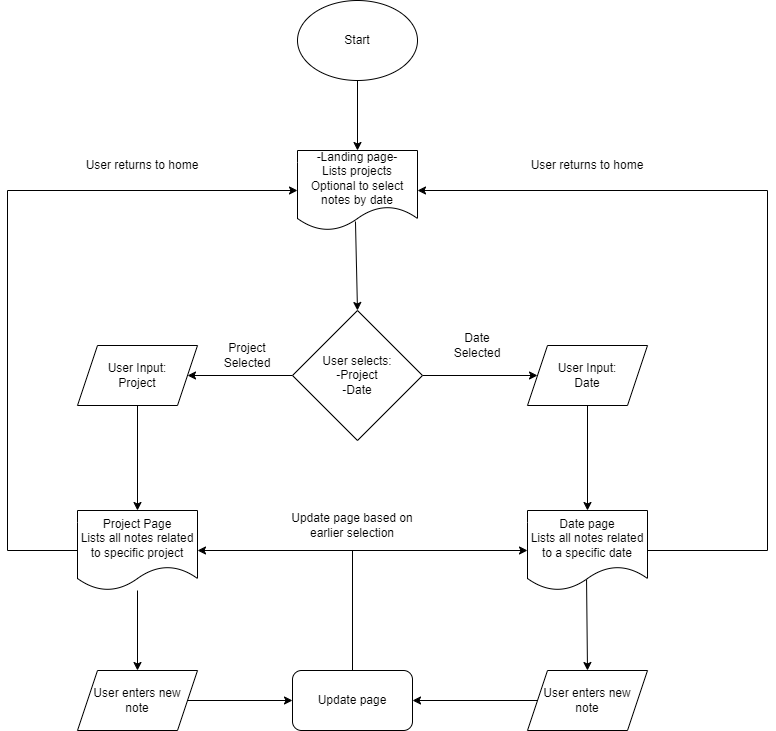

The diagram above was exported from draw.io. Its source (the exported page's mxGraphModel, read from the mxfile embedded in the PNG):
<mxGraphModel dx="1216" dy="528" grid="1" gridSize="10" guides="1" tooltips="1" connect="1" arrows="1" fold="1" page="1" pageScale="1" pageWidth="850" pageHeight="1100" math="0" shadow="0">
  <root>
    <mxCell id="0" />
    <mxCell id="1" parent="0" />
    <mxCell id="4" style="edgeStyle=none;html=1;exitX=0.5;exitY=1;exitDx=0;exitDy=0;entryX=0.5;entryY=0;entryDx=0;entryDy=0;" edge="1" parent="1" source="2" target="3">
      <mxGeometry relative="1" as="geometry" />
    </mxCell>
    <mxCell id="2" value="Start" style="ellipse;whiteSpace=wrap;html=1;" vertex="1" parent="1">
      <mxGeometry x="330" y="10" width="120" height="80" as="geometry" />
    </mxCell>
    <mxCell id="3" value="-Landing page-&lt;br&gt;Lists projects&lt;br&gt;Optional to select notes by date" style="shape=document;whiteSpace=wrap;html=1;boundedLbl=1;" vertex="1" parent="1">
      <mxGeometry x="330" y="160" width="120" height="80" as="geometry" />
    </mxCell>
    <mxCell id="6" style="edgeStyle=none;html=1;exitX=0.483;exitY=0.888;exitDx=0;exitDy=0;entryX=0.5;entryY=0;entryDx=0;entryDy=0;exitPerimeter=0;" edge="1" parent="1" source="3" target="5">
      <mxGeometry relative="1" as="geometry" />
    </mxCell>
    <mxCell id="9" style="edgeStyle=none;html=1;exitX=0;exitY=0.5;exitDx=0;exitDy=0;" edge="1" parent="1" source="5" target="8">
      <mxGeometry relative="1" as="geometry" />
    </mxCell>
    <mxCell id="17" style="edgeStyle=none;html=1;exitX=1;exitY=0.5;exitDx=0;exitDy=0;" edge="1" parent="1" source="5" target="16">
      <mxGeometry relative="1" as="geometry" />
    </mxCell>
    <mxCell id="5" value="User selects:&lt;br&gt;-Project&lt;br&gt;-Date" style="rhombus;whiteSpace=wrap;html=1;" vertex="1" parent="1">
      <mxGeometry x="325" y="320" width="130" height="130" as="geometry" />
    </mxCell>
    <mxCell id="11" style="edgeStyle=none;html=1;exitX=0.5;exitY=1;exitDx=0;exitDy=0;entryX=0.5;entryY=0;entryDx=0;entryDy=0;" edge="1" parent="1" source="8" target="10">
      <mxGeometry relative="1" as="geometry" />
    </mxCell>
    <mxCell id="8" value="User Input:&lt;br&gt;Project" style="shape=parallelogram;perimeter=parallelogramPerimeter;whiteSpace=wrap;html=1;fixedSize=1;" vertex="1" parent="1">
      <mxGeometry x="110" y="355" width="120" height="60" as="geometry" />
    </mxCell>
    <mxCell id="10" value="Project Page&lt;br&gt;Lists all notes related to specific project" style="shape=document;whiteSpace=wrap;html=1;boundedLbl=1;" vertex="1" parent="1">
      <mxGeometry x="110" y="520" width="120" height="80" as="geometry" />
    </mxCell>
    <mxCell id="12" value="Date page&lt;br&gt;Lists all notes related to a specific date" style="shape=document;whiteSpace=wrap;html=1;boundedLbl=1;" vertex="1" parent="1">
      <mxGeometry x="560" y="520" width="120" height="80" as="geometry" />
    </mxCell>
    <mxCell id="14" value="Project Selected" style="text;html=1;strokeColor=none;fillColor=none;align=center;verticalAlign=middle;whiteSpace=wrap;rounded=0;" vertex="1" parent="1">
      <mxGeometry x="250" y="350" width="60" height="30" as="geometry" />
    </mxCell>
    <mxCell id="15" value="Date&lt;br&gt;Selected" style="text;html=1;strokeColor=none;fillColor=none;align=center;verticalAlign=middle;whiteSpace=wrap;rounded=0;" vertex="1" parent="1">
      <mxGeometry x="480" y="340" width="60" height="30" as="geometry" />
    </mxCell>
    <mxCell id="18" style="edgeStyle=none;html=1;exitX=0.5;exitY=1;exitDx=0;exitDy=0;entryX=0.5;entryY=0;entryDx=0;entryDy=0;" edge="1" parent="1" source="16" target="12">
      <mxGeometry relative="1" as="geometry" />
    </mxCell>
    <mxCell id="16" value="User Input:&lt;br&gt;Date" style="shape=parallelogram;perimeter=parallelogramPerimeter;whiteSpace=wrap;html=1;fixedSize=1;" vertex="1" parent="1">
      <mxGeometry x="560" y="355" width="120" height="60" as="geometry" />
    </mxCell>
    <mxCell id="22" style="edgeStyle=none;html=1;exitX=0.492;exitY=0.863;exitDx=0;exitDy=0;entryX=0.5;entryY=0;entryDx=0;entryDy=0;exitPerimeter=0;" edge="1" parent="1" source="12" target="19">
      <mxGeometry relative="1" as="geometry" />
    </mxCell>
    <mxCell id="25" style="edgeStyle=none;html=1;exitX=0;exitY=0.5;exitDx=0;exitDy=0;" edge="1" parent="1" source="19" target="23">
      <mxGeometry relative="1" as="geometry" />
    </mxCell>
    <mxCell id="19" value="User enters new&lt;br&gt;note" style="shape=parallelogram;perimeter=parallelogramPerimeter;whiteSpace=wrap;html=1;fixedSize=1;" vertex="1" parent="1">
      <mxGeometry x="560" y="680" width="120" height="60" as="geometry" />
    </mxCell>
    <mxCell id="21" style="edgeStyle=none;html=1;entryX=0.5;entryY=0;entryDx=0;entryDy=0;" edge="1" parent="1" source="10" target="20">
      <mxGeometry relative="1" as="geometry" />
    </mxCell>
    <mxCell id="24" style="edgeStyle=none;html=1;exitX=1;exitY=0.5;exitDx=0;exitDy=0;" edge="1" parent="1" source="20" target="23">
      <mxGeometry relative="1" as="geometry" />
    </mxCell>
    <mxCell id="20" value="User enters new &lt;br&gt;note" style="shape=parallelogram;perimeter=parallelogramPerimeter;whiteSpace=wrap;html=1;fixedSize=1;" vertex="1" parent="1">
      <mxGeometry x="110" y="680" width="120" height="60" as="geometry" />
    </mxCell>
    <mxCell id="23" value="Update page" style="rounded=1;whiteSpace=wrap;html=1;" vertex="1" parent="1">
      <mxGeometry x="325" y="680" width="120" height="60" as="geometry" />
    </mxCell>
    <mxCell id="31" value="" style="endArrow=classic;startArrow=classic;html=1;entryX=0;entryY=0.5;entryDx=0;entryDy=0;" edge="1" parent="1" source="10" target="12">
      <mxGeometry width="50" height="50" relative="1" as="geometry">
        <mxPoint x="490" y="600" as="sourcePoint" />
        <mxPoint x="540" y="550" as="targetPoint" />
      </mxGeometry>
    </mxCell>
    <mxCell id="33" value="" style="endArrow=none;html=1;exitX=0.5;exitY=0;exitDx=0;exitDy=0;" edge="1" parent="1" source="23">
      <mxGeometry width="50" height="50" relative="1" as="geometry">
        <mxPoint x="490" y="600" as="sourcePoint" />
        <mxPoint x="385" y="560" as="targetPoint" />
      </mxGeometry>
    </mxCell>
    <mxCell id="34" value="Update page based on earlier selection" style="text;html=1;strokeColor=none;fillColor=none;align=center;verticalAlign=middle;whiteSpace=wrap;rounded=0;" vertex="1" parent="1">
      <mxGeometry x="305" y="520" width="160" height="30" as="geometry" />
    </mxCell>
    <mxCell id="35" value="" style="endArrow=none;html=1;entryX=0;entryY=0.5;entryDx=0;entryDy=0;" edge="1" parent="1" target="10">
      <mxGeometry width="50" height="50" relative="1" as="geometry">
        <mxPoint x="40" y="560" as="sourcePoint" />
        <mxPoint x="540" y="320" as="targetPoint" />
      </mxGeometry>
    </mxCell>
    <mxCell id="36" value="" style="endArrow=none;html=1;" edge="1" parent="1">
      <mxGeometry width="50" height="50" relative="1" as="geometry">
        <mxPoint x="40" y="560" as="sourcePoint" />
        <mxPoint x="40" y="200" as="targetPoint" />
      </mxGeometry>
    </mxCell>
    <mxCell id="37" value="" style="endArrow=classic;html=1;" edge="1" parent="1" target="3">
      <mxGeometry width="50" height="50" relative="1" as="geometry">
        <mxPoint x="40" y="200" as="sourcePoint" />
        <mxPoint x="540" y="320" as="targetPoint" />
      </mxGeometry>
    </mxCell>
    <mxCell id="38" value="" style="endArrow=none;html=1;" edge="1" parent="1">
      <mxGeometry width="50" height="50" relative="1" as="geometry">
        <mxPoint x="800" y="560" as="sourcePoint" />
        <mxPoint x="800" y="200" as="targetPoint" />
      </mxGeometry>
    </mxCell>
    <mxCell id="40" value="" style="endArrow=none;html=1;exitX=1;exitY=0.5;exitDx=0;exitDy=0;" edge="1" parent="1" source="12">
      <mxGeometry width="50" height="50" relative="1" as="geometry">
        <mxPoint x="490" y="370" as="sourcePoint" />
        <mxPoint x="800" y="560" as="targetPoint" />
      </mxGeometry>
    </mxCell>
    <mxCell id="41" value="" style="endArrow=classic;html=1;entryX=1;entryY=0.5;entryDx=0;entryDy=0;" edge="1" parent="1" target="3">
      <mxGeometry width="50" height="50" relative="1" as="geometry">
        <mxPoint x="800" y="200" as="sourcePoint" />
        <mxPoint x="540" y="320" as="targetPoint" />
      </mxGeometry>
    </mxCell>
    <mxCell id="42" value="User returns to home" style="text;html=1;strokeColor=none;fillColor=none;align=center;verticalAlign=middle;whiteSpace=wrap;rounded=0;" vertex="1" parent="1">
      <mxGeometry x="100" y="160" width="150" height="30" as="geometry" />
    </mxCell>
    <mxCell id="43" value="User returns to home" style="text;html=1;strokeColor=none;fillColor=none;align=center;verticalAlign=middle;whiteSpace=wrap;rounded=0;" vertex="1" parent="1">
      <mxGeometry x="545" y="160" width="150" height="30" as="geometry" />
    </mxCell>
  </root>
</mxGraphModel>